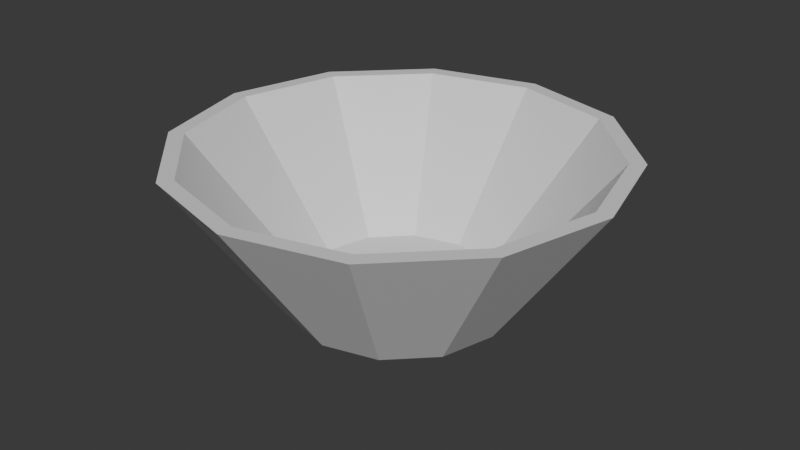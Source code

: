 # Source: bowl.blend  (saved by Blender 5.3.31; exported with 4.5.12 LTS)
import bpy
from mathutils import Matrix  # noqa: F401  (used for matrix-valued properties, if any)

bpy.ops.wm.read_factory_settings(use_empty=True)
scene = bpy.context.scene
scene.name = 'Scene'

# ---- materials (node trees are filled in below, after node groups)
mat_blockout_grey = bpy.data.materials.new('Blockout grey')
mat_blockout_grey.diffuse_color = (0.68, 0.68, 0.68, 1.0)
mat_blockout_grey.roughness = 1.0

# ---- material node trees
mat_blockout_grey.use_nodes = True; mat_blockout_grey.node_tree.nodes.clear()
_N = mat_blockout_grey.node_tree.nodes; _L = mat_blockout_grey.node_tree.links
n0 = _N.new('ShaderNodeBsdfPrincipled'); n0.name = 'Principled BSDF'; n0.location = (-200, 100)
n0.inputs[10].default_value = 0.005
n1 = _N.new('ShaderNodeOutputMaterial'); n1.name = 'Material Output'; n1.location = (200, 100)
_L.new(n0.outputs[0], n1.inputs[0])
n1.is_active_output = True

# ---- world
world_neutral = bpy.data.worlds.new('Neutral'); scene.world = world_neutral
world_neutral.use_nodes = True; world_neutral.node_tree.nodes.clear()
_N = world_neutral.node_tree.nodes; _L = world_neutral.node_tree.links
n0 = _N.new('ShaderNodeBackground'); n0.name = 'Background'; n0.location = (-200, 100)
n0.inputs[0].default_value = (0.05, 0.05, 0.05, 1.0)
n1 = _N.new('ShaderNodeOutputWorld'); n1.name = 'World Output'; n1.location = (200, 100)
_L.new(n0.outputs[0], n1.inputs[0])
n1.is_active_output = True
world_neutral.color = (0.12, 0.12, 0.12)

# ---- meshes
me_bowl_mesh = bpy.data.meshes.new('bowl_mesh')
me_bowl_mesh.from_pydata([(0.07, 0.0, 0.0), (0.06062, 0.035, 0.0), (0.035, 0.06062, 0.0), (4.286e-18, 0.07, 0.0), (-0.035, 0.06062, 0.0), (-0.06062, 0.035, 0.0), (-0.07, 8.573e-18, 0.0), (-0.06062, -0.035, 0.0), (-0.035, -0.06062, 0.0), (-1.286e-17, -0.07, 0.0), (0.035, -0.06062, 0.0), (0.06062, -0.035, 0.0), (0.14, 0.0, 0.1), (0.1212, 0.07, 0.1), (0.07, 0.1212, 0.1), (8.573e-18, 0.14, 0.1), (-0.07, 0.1212, 0.1), (-0.1212, 0.07, 0.1), (-0.14, 1.715e-17, 0.1), (-0.1212, -0.07, 0.1), (-0.07, -0.1212, 0.1), (-2.572e-17, -0.14, 0.1), (0.07, -0.1212, 0.1), (0.1212, -0.07, 0.1), (0.13, 0.0, 0.1), (0.1126, 0.065, 0.1), (0.065, 0.1126, 0.1), (7.96e-18, 0.13, 0.1), (-0.065, 0.1126, 0.1), (-0.1126, 0.065, 0.1), (-0.13, 1.592e-17, 0.1), (-0.1126, -0.065, 0.1), (-0.065, -0.1126, 0.1), (-2.388e-17, -0.13, 0.1), (0.065, -0.1126, 0.1), (0.1126, -0.065, 0.1), (0.06, 0.0, 0.012), (0.05196, 0.03, 0.012), (0.03, 0.05196, 0.012), (3.674e-18, 0.06, 0.012), (-0.03, 0.05196, 0.012), (-0.05196, 0.03, 0.012), (-0.06, 7.348e-18, 0.012), (-0.05196, -0.03, 0.012), (-0.03, -0.05196, 0.012), (-1.102e-17, -0.06, 0.012), (0.03, -0.05196, 0.012), (0.05196, -0.03, 0.012)], [], [(0, 1, 13, 12), (1, 2, 14, 13), (2, 3, 15, 14), (3, 4, 16, 15), (4, 5, 17, 16), (5, 6, 18, 17), (6, 7, 19, 18), (7, 8, 20, 19), (8, 9, 21, 20), (9, 10, 22, 21), (10, 11, 23, 22), (11, 0, 12, 23), (12, 13, 25, 24), (13, 14, 26, 25), (14, 15, 27, 26), (15, 16, 28, 27), (16, 17, 29, 28), (17, 18, 30, 29), (18, 19, 31, 30), (19, 20, 32, 31), (20, 21, 33, 32), (21, 22, 34, 33), (22, 23, 35, 34), (23, 12, 24, 35), (24, 25, 37, 36), (25, 26, 38, 37), (26, 27, 39, 38), (27, 28, 40, 39), (28, 29, 41, 40), (29, 30, 42, 41), (30, 31, 43, 42), (31, 32, 44, 43), (32, 33, 45, 44), (33, 34, 46, 45), (34, 35, 47, 46), (35, 24, 36, 47), (11, 10, 9, 8, 7, 6, 5, 4, 3, 2, 1, 0), (36, 37, 38, 39, 40, 41, 42, 43, 44, 45, 46, 47)])
me_bowl_mesh.materials.append(mat_blockout_grey)
me_bowl_mesh.update()

# ---- objects
ob_bowl = bpy.data.objects.new('bowl', me_bowl_mesh)

# ---- transforms, parenting, visibility, modifiers, constraints
ob_bowl.location = (0.0, 0.0, 0.0)

# ---- collection membership
scene.collection.objects.link(ob_bowl)

# ---- scene / render settings (as saved in the file)
scene.frame_start = 1; scene.frame_end = 250; scene.frame_set(1)
scene.render.engine = 'BLENDER_WORKBENCH'
scene.render.bake_bias = 0.0
scene.render.bake_samples = 0
scene.render.compositor_device = 'GPU'
scene.eevee.use_volume_custom_range = False
scene.eevee.fast_gi_thickness_near = 0.1
scene.eevee.fast_gi_thickness_far = 0.0
scene.eevee.ray_tracing_options.screen_trace_thickness = 0.1
bpy.context.view_layer.update()

# ---- added for rendering (the .blend has no active camera and no usable light): camera, sun
cam_auto = bpy.data.cameras.new('AutoCamera')
cam_auto.lens = 50.0
cam_auto.sensor_width = 36.0
cam_auto.clip_end = 1000.0
ob_auto_camera = bpy.data.objects.new('AutoCamera', cam_auto)
scene.collection.objects.link(ob_auto_camera)
ob_auto_camera.location = (0.377872, -0.453447, 0.352298)
ob_auto_camera.rotation_euler = (1.09748, -7.21219e-08, 0.694738)
scene.camera = ob_auto_camera
light_auto_sun = bpy.data.lights.new('AutoSun', 'SUN')
light_auto_sun.energy = 3.0
light_auto_sun.angle = 0.0523599
ob_auto_sun = bpy.data.objects.new('AutoSun', light_auto_sun)
scene.collection.objects.link(ob_auto_sun)
ob_auto_sun.rotation_euler = (0.872665, 0.174533, 0.523599)
bpy.context.view_layer.update()
